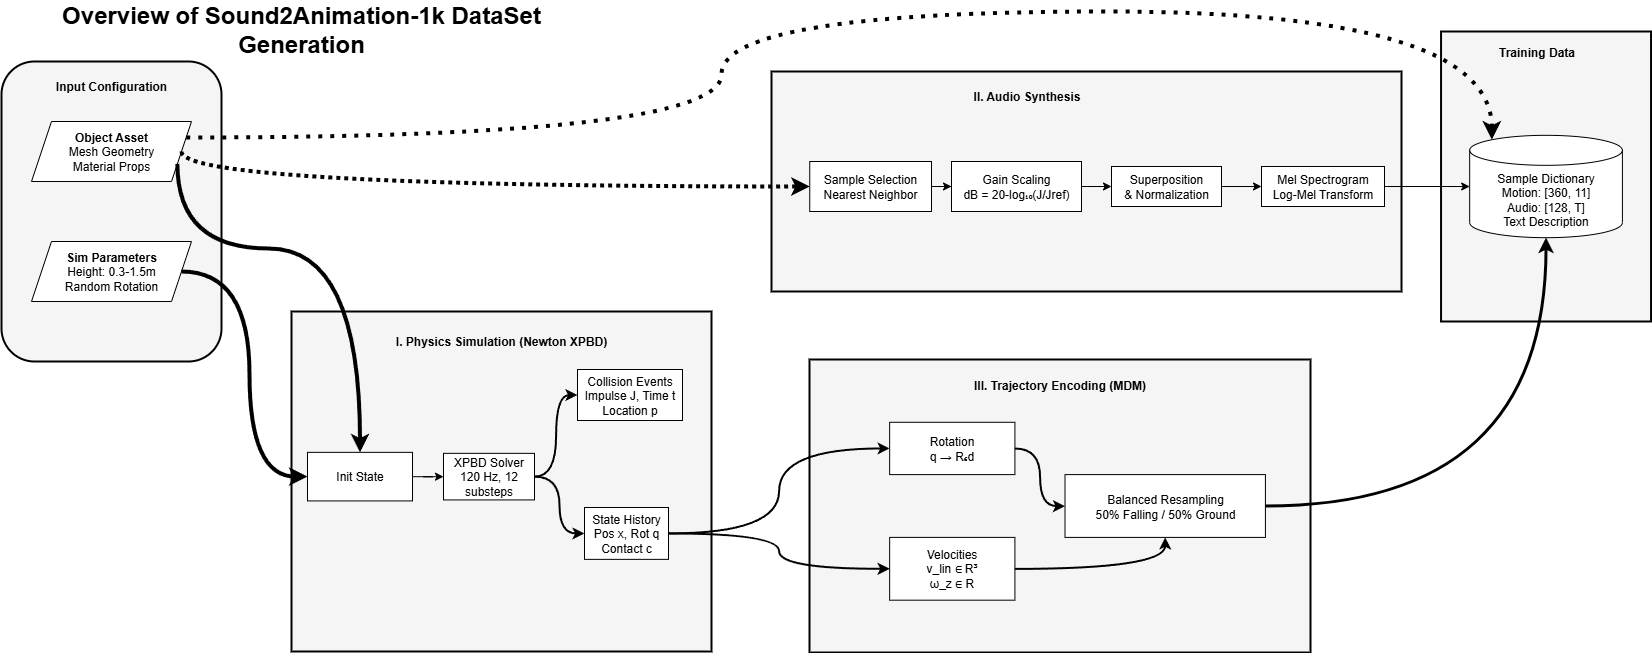

The diagram above was exported from draw.io. Its source (the exported page's mxGraphModel, read from the mxfile embedded in the PNG):
<mxGraphModel dx="2952" dy="1294" grid="0" gridSize="10" guides="1" tooltips="1" connect="1" arrows="1" fold="1" page="1" pageScale="1" pageWidth="1169" pageHeight="827" math="0" shadow="0">
  <root>
    <mxCell id="0" />
    <mxCell id="1" parent="0" />
    <mxCell id="title" value="Overview of Sound2Animation-1k DataSet Generation" style="text;html=1;strokeColor=none;fillColor=none;align=center;verticalAlign=middle;whiteSpace=wrap;rounded=0;fontSize=24;fontStyle=1" parent="1" vertex="1">
      <mxGeometry x="40" y="28" width="600" height="40" as="geometry" />
    </mxCell>
    <mxCell id="input_group" value="" style="group" parent="1" vertex="1" connectable="0">
      <mxGeometry x="40" y="80" width="220" height="300" as="geometry" />
    </mxCell>
    <mxCell id="input_bg" value="" style="rounded=1;whiteSpace=wrap;html=1;fillColor=#f5f5f5;strokeColor=#000000;strokeWidth=2;" parent="input_group" vertex="1">
      <mxGeometry width="220" height="300" as="geometry" />
    </mxCell>
    <mxCell id="input_title" value="Input Configuration" style="text;html=1;strokeColor=none;fillColor=none;align=center;verticalAlign=middle;whiteSpace=wrap;rounded=0;fontStyle=1" parent="input_group" vertex="1">
      <mxGeometry x="10" y="10" width="200" height="30" as="geometry" />
    </mxCell>
    <mxCell id="obj_asset" value="&lt;b&gt;Object Asset&lt;/b&gt;&lt;br&gt;Mesh Geometry&lt;br&gt;Material Props" style="shape=parallelogram;perimeter=parallelogramPerimeter;whiteSpace=wrap;html=1;fixedSize=1;" parent="input_group" vertex="1">
      <mxGeometry x="30" y="60" width="160" height="60" as="geometry" />
    </mxCell>
    <mxCell id="sim_params" value="&lt;b&gt;Sim Parameters&lt;/b&gt;&lt;br&gt;Height: 0.3-1.5m&lt;br&gt;Random Rotation" style="shape=parallelogram;perimeter=parallelogramPerimeter;whiteSpace=wrap;html=1;fixedSize=1;" parent="input_group" vertex="1">
      <mxGeometry x="30" y="180" width="160" height="60" as="geometry" />
    </mxCell>
    <mxCell id="phys_group" value="" style="group;rounded=0;" parent="1" vertex="1" connectable="0">
      <mxGeometry x="330" y="330" width="430" height="340" as="geometry" />
    </mxCell>
    <mxCell id="phys_bg" value="" style="rounded=0;whiteSpace=wrap;html=1;fillColor=#f5f5f5;strokeColor=#000000;strokeWidth=2;" parent="phys_group" vertex="1">
      <mxGeometry width="420" height="340" as="geometry" />
    </mxCell>
    <mxCell id="phys_title" value="I. Physics Simulation (Newton XPBD)" style="text;html=1;strokeColor=none;fillColor=none;align=center;verticalAlign=middle;whiteSpace=wrap;rounded=0;fontStyle=1" parent="phys_group" vertex="1">
      <mxGeometry x="21" y="12.142857142857142" width="378" height="36.42857142857142" as="geometry" />
    </mxCell>
    <mxCell id="init_state" value="Init State" style="rounded=0;whiteSpace=wrap;html=1;" parent="phys_group" vertex="1">
      <mxGeometry x="16" y="140.85390476190474" width="105" height="48.57142857142857" as="geometry" />
    </mxCell>
    <mxCell id="qz3qYIjI72v05iaCJHmw-9" style="edgeStyle=orthogonalEdgeStyle;rounded=0;orthogonalLoop=1;jettySize=auto;html=1;exitX=1;exitY=0.5;exitDx=0;exitDy=0;entryX=0;entryY=0.5;entryDx=0;entryDy=0;curved=1;strokeWidth=2;" edge="1" parent="phys_group" source="xpbd_solver" target="coll_events">
      <mxGeometry relative="1" as="geometry" />
    </mxCell>
    <mxCell id="qz3qYIjI72v05iaCJHmw-10" style="edgeStyle=orthogonalEdgeStyle;rounded=0;orthogonalLoop=1;jettySize=auto;html=1;exitX=1;exitY=0.5;exitDx=0;exitDy=0;entryX=0;entryY=0.5;entryDx=0;entryDy=0;curved=1;strokeWidth=2;" edge="1" parent="phys_group" source="xpbd_solver" target="state_hist">
      <mxGeometry relative="1" as="geometry" />
    </mxCell>
    <mxCell id="xpbd_solver" value="XPBD Solver&lt;br&gt;120 Hz, 12 substeps" style="rounded=0;whiteSpace=wrap;html=1;" parent="phys_group" vertex="1">
      <mxGeometry x="152" y="141.85" width="91" height="46.57" as="geometry" />
    </mxCell>
    <mxCell id="state_hist" value="State History&lt;br&gt;Pos x, Rot q&lt;br&gt;Contact c" style="rounded=0;whiteSpace=wrap;html=1;" parent="phys_group" vertex="1">
      <mxGeometry x="293" y="196" width="84" height="51.86" as="geometry" />
    </mxCell>
    <mxCell id="arr_p1" style="edgeStyle=orthogonalEdgeStyle;rounded=0;orthogonalLoop=1;jettySize=auto;html=1;" parent="phys_group" source="init_state" target="xpbd_solver" edge="1">
      <mxGeometry relative="1" as="geometry" />
    </mxCell>
    <mxCell id="coll_events" value="Collision Events&lt;br&gt;Impulse J, Time t&lt;br&gt;Location p" style="rounded=0;whiteSpace=wrap;html=1;align=center;" parent="phys_group" vertex="1">
      <mxGeometry x="286" y="58" width="105" height="51" as="geometry" />
    </mxCell>
    <mxCell id="audio_group" value="" style="group" parent="1" vertex="1" connectable="0">
      <mxGeometry x="810" y="90" width="630" height="220" as="geometry" />
    </mxCell>
    <mxCell id="audio_bg" value="" style="rounded=0;whiteSpace=wrap;html=1;fillColor=#f5f5f5;strokeColor=#000000;strokeWidth=2;" parent="audio_group" vertex="1">
      <mxGeometry width="630" height="220" as="geometry" />
    </mxCell>
    <mxCell id="audio_title" value="II. Audio Synthesis" style="text;html=1;strokeColor=none;fillColor=none;align=center;verticalAlign=middle;whiteSpace=wrap;rounded=0;fontStyle=1" parent="audio_group" vertex="1">
      <mxGeometry x="25.5" y="10" width="458.99999999999994" height="30" as="geometry" />
    </mxCell>
    <mxCell id="sample_sel" value="Sample Selection&lt;br&gt;Nearest Neighbor" style="rounded=0;whiteSpace=wrap;html=1;" parent="audio_group" vertex="1">
      <mxGeometry x="38.25" y="90" width="121.75" height="50" as="geometry" />
    </mxCell>
    <mxCell id="qz3qYIjI72v05iaCJHmw-2" style="edgeStyle=orthogonalEdgeStyle;rounded=0;orthogonalLoop=1;jettySize=auto;html=1;exitX=1;exitY=0.5;exitDx=0;exitDy=0;entryX=0;entryY=0.5;entryDx=0;entryDy=0;" edge="1" parent="audio_group" source="gain_scale" target="super_norm">
      <mxGeometry relative="1" as="geometry" />
    </mxCell>
    <mxCell id="gain_scale" value="Gain Scaling&lt;br&gt;dB = 20-log₁₀(J/Jref)" style="rounded=0;whiteSpace=wrap;html=1;" parent="audio_group" vertex="1">
      <mxGeometry x="180" y="90" width="130" height="50" as="geometry" />
    </mxCell>
    <mxCell id="qz3qYIjI72v05iaCJHmw-3" style="edgeStyle=orthogonalEdgeStyle;rounded=0;orthogonalLoop=1;jettySize=auto;html=1;exitX=1;exitY=0.5;exitDx=0;exitDy=0;entryX=0;entryY=0.5;entryDx=0;entryDy=0;" edge="1" parent="audio_group" source="super_norm" target="mel_spec">
      <mxGeometry relative="1" as="geometry" />
    </mxCell>
    <mxCell id="super_norm" value="Superposition&lt;br&gt;&amp; Normalization" style="rounded=0;whiteSpace=wrap;html=1;" parent="audio_group" vertex="1">
      <mxGeometry x="340" y="95" width="110" height="40" as="geometry" />
    </mxCell>
    <mxCell id="arr_a1" style="edgeStyle=orthogonalEdgeStyle;rounded=0;orthogonalLoop=1;jettySize=auto;html=1;" parent="audio_group" source="sample_sel" target="gain_scale" edge="1">
      <mxGeometry relative="1" as="geometry" />
    </mxCell>
    <mxCell id="mel_spec" value="Mel Spectrogram&lt;br&gt;Log-Mel Transform" style="rounded=0;whiteSpace=wrap;html=1;" parent="audio_group" vertex="1">
      <mxGeometry x="490" y="95" width="123" height="40" as="geometry" />
    </mxCell>
    <mxCell id="traj_group" value="" style="group" parent="1" vertex="1" connectable="0">
      <mxGeometry x="848" y="378" width="501" height="293" as="geometry" />
    </mxCell>
    <mxCell id="traj_bg" value="" style="rounded=0;whiteSpace=wrap;html=1;fillColor=#f5f5f5;strokeColor=#000000;strokeWidth=2;" parent="traj_group" vertex="1">
      <mxGeometry width="501" height="293" as="geometry" />
    </mxCell>
    <mxCell id="traj_title" value="III. Trajectory Encoding (MDM)" style="text;html=1;strokeColor=none;fillColor=none;align=center;verticalAlign=middle;whiteSpace=wrap;rounded=0;fontStyle=1" parent="traj_group" vertex="1">
      <mxGeometry x="25.05" y="10.464285714285715" width="450.9" height="31.392857142857146" as="geometry" />
    </mxCell>
    <mxCell id="rot" value="Rotation&lt;br&gt;q → R₆d" style="rounded=0;whiteSpace=wrap;html=1;" parent="traj_group" vertex="1">
      <mxGeometry x="80.16" y="62.78571428571429" width="125.25" height="52.32142857142858" as="geometry" />
    </mxCell>
    <mxCell id="vel" value="Velocities&lt;br&gt;v_lin ∈ R³&lt;br&gt;ω_z ∈ R" style="rounded=0;whiteSpace=wrap;html=1;" parent="traj_group" vertex="1">
      <mxGeometry x="80.16" y="177.89285714285714" width="125.25" height="62.78571428571429" as="geometry" />
    </mxCell>
    <mxCell id="bal_resamp" value="Balanced Resampling&lt;br&gt;50% Falling / 50% Ground" style="rounded=0;whiteSpace=wrap;html=1;" parent="traj_group" vertex="1">
      <mxGeometry x="255.51" y="115.10714285714286" width="200.4" height="62.78571428571429" as="geometry" />
    </mxCell>
    <mxCell id="arr_t1" style="edgeStyle=orthogonalEdgeStyle;rounded=0;orthogonalLoop=1;jettySize=auto;html=1;strokeWidth=2;curved=1;" parent="traj_group" source="rot" target="bal_resamp" edge="1">
      <mxGeometry relative="1" as="geometry" />
    </mxCell>
    <mxCell id="arr_t2" style="edgeStyle=orthogonalEdgeStyle;rounded=0;orthogonalLoop=1;jettySize=auto;html=1;strokeWidth=2;curved=1;entryX=0.5;entryY=1;entryDx=0;entryDy=0;" parent="traj_group" source="vel" target="bal_resamp" edge="1">
      <mxGeometry relative="1" as="geometry" />
    </mxCell>
    <mxCell id="data_group" value="" style="group;rounded=0;" parent="1" vertex="1" connectable="0">
      <mxGeometry x="1470" y="50" width="210" height="290" as="geometry" />
    </mxCell>
    <mxCell id="data_bg" value="" style="rounded=0;whiteSpace=wrap;html=1;fillColor=#f5f5f5;strokeColor=#000000;strokeWidth=2;" parent="data_group" vertex="1">
      <mxGeometry x="9.545454545454547" width="210" height="290" as="geometry" />
    </mxCell>
    <mxCell id="data_title" value="Training Data" style="text;html=1;strokeColor=none;fillColor=none;align=center;verticalAlign=middle;whiteSpace=wrap;rounded=0;fontStyle=1" parent="data_group" vertex="1">
      <mxGeometry x="9.545454545454547" y="8.529411764705882" width="190.9090909090909" height="25.588235294117645" as="geometry" />
    </mxCell>
    <mxCell id="sample_dict" value="Sample Dictionary&lt;br&gt;Motion: [360, 11]&lt;br&gt;Audio: [128, T]&lt;br&gt;Text Description" style="shape=cylinder3;whiteSpace=wrap;html=1;boundedLbl=1;backgroundOutline=1;size=15;" parent="data_group" vertex="1">
      <mxGeometry x="38.18181818181819" y="103.82823529411763" width="152.72727272727275" height="102.35294117647058" as="geometry" />
    </mxCell>
    <mxCell id="conn_i1" style="edgeStyle=orthogonalEdgeStyle;rounded=0;orthogonalLoop=1;jettySize=auto;html=1;entryX=0.5;entryY=0;entryDx=0;entryDy=0;exitX=1;exitY=0.75;exitDx=0;exitDy=0;curved=1;strokeWidth=4;" parent="1" source="obj_asset" target="init_state" edge="1">
      <mxGeometry relative="1" as="geometry">
        <Array as="points">
          <mxPoint x="216" y="267" />
          <mxPoint x="399" y="267" />
        </Array>
      </mxGeometry>
    </mxCell>
    <mxCell id="conn_a1" style="edgeStyle=orthogonalEdgeStyle;rounded=0;orthogonalLoop=1;jettySize=auto;html=1;entryX=0;entryY=0.5;entryDx=0;entryDy=0;entryPerimeter=0;" parent="1" source="mel_spec" target="sample_dict" edge="1">
      <mxGeometry relative="1" as="geometry" />
    </mxCell>
    <mxCell id="qz3qYIjI72v05iaCJHmw-4" style="edgeStyle=orthogonalEdgeStyle;rounded=0;orthogonalLoop=1;jettySize=auto;html=1;exitX=1;exitY=0.5;exitDx=0;exitDy=0;entryX=0;entryY=0.5;entryDx=0;entryDy=0;curved=1;strokeWidth=4;dashed=1;dashPattern=1 1;" edge="1" parent="1" source="obj_asset" target="sample_sel">
      <mxGeometry relative="1" as="geometry">
        <Array as="points">
          <mxPoint x="220" y="205" />
        </Array>
      </mxGeometry>
    </mxCell>
    <mxCell id="qz3qYIjI72v05iaCJHmw-7" style="edgeStyle=orthogonalEdgeStyle;rounded=0;orthogonalLoop=1;jettySize=auto;html=1;exitX=1;exitY=0.25;exitDx=0;exitDy=0;entryX=0.145;entryY=0;entryDx=0;entryDy=4.35;entryPerimeter=0;curved=1;strokeWidth=4;dashed=1;dashPattern=1 2;" edge="1" parent="1" source="obj_asset" target="sample_dict">
      <mxGeometry relative="1" as="geometry">
        <Array as="points">
          <mxPoint x="760" y="156" />
          <mxPoint x="760" y="30" />
          <mxPoint x="1530" y="30" />
        </Array>
      </mxGeometry>
    </mxCell>
    <mxCell id="qz3qYIjI72v05iaCJHmw-8" style="edgeStyle=orthogonalEdgeStyle;rounded=0;orthogonalLoop=1;jettySize=auto;html=1;exitX=1;exitY=0.5;exitDx=0;exitDy=0;entryX=0;entryY=0.5;entryDx=0;entryDy=0;curved=1;strokeWidth=4;" edge="1" parent="1" source="sim_params" target="init_state">
      <mxGeometry relative="1" as="geometry" />
    </mxCell>
    <mxCell id="qz3qYIjI72v05iaCJHmw-11" style="edgeStyle=orthogonalEdgeStyle;rounded=0;orthogonalLoop=1;jettySize=auto;html=1;exitX=1;exitY=0.5;exitDx=0;exitDy=0;entryX=0;entryY=0.5;entryDx=0;entryDy=0;curved=1;strokeWidth=2;" edge="1" parent="1" source="state_hist" target="rot">
      <mxGeometry relative="1" as="geometry" />
    </mxCell>
    <mxCell id="qz3qYIjI72v05iaCJHmw-12" style="edgeStyle=orthogonalEdgeStyle;rounded=0;orthogonalLoop=1;jettySize=auto;html=1;exitX=1;exitY=0.5;exitDx=0;exitDy=0;entryX=0;entryY=0.5;entryDx=0;entryDy=0;curved=1;strokeWidth=2;" edge="1" parent="1" source="state_hist" target="vel">
      <mxGeometry relative="1" as="geometry" />
    </mxCell>
    <mxCell id="qz3qYIjI72v05iaCJHmw-14" style="edgeStyle=orthogonalEdgeStyle;rounded=0;orthogonalLoop=1;jettySize=auto;html=1;exitX=1;exitY=0.5;exitDx=0;exitDy=0;entryX=0.5;entryY=1;entryDx=0;entryDy=0;entryPerimeter=0;curved=1;strokeWidth=3;" edge="1" parent="1" source="bal_resamp" target="sample_dict">
      <mxGeometry relative="1" as="geometry" />
    </mxCell>
  </root>
</mxGraphModel>